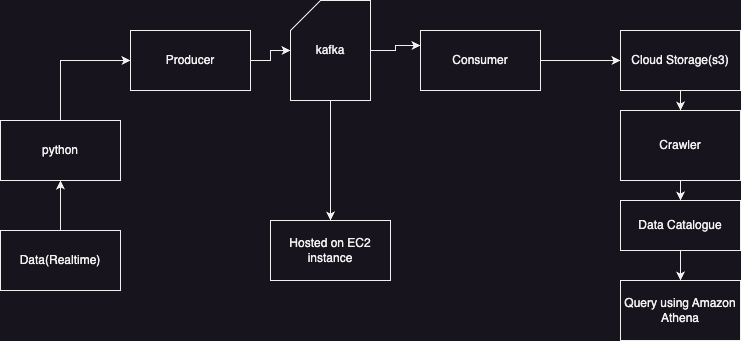

The diagram above was exported from draw.io. Its source (the exported page's mxGraphModel, read from the mxfile embedded in the PNG):
<mxGraphModel dx="984" dy="526" grid="1" gridSize="10" guides="1" tooltips="1" connect="1" arrows="1" fold="1" page="1" pageScale="1" pageWidth="850" pageHeight="1100" math="0" shadow="0">
  <root>
    <mxCell id="0" />
    <mxCell id="1" parent="0" />
    <mxCell id="3OAu9_k3FwffVf3IE5XP-11" style="edgeStyle=orthogonalEdgeStyle;rounded=0;orthogonalLoop=1;jettySize=auto;html=1;exitX=0.5;exitY=0;exitDx=0;exitDy=0;entryX=0.5;entryY=1;entryDx=0;entryDy=0;" edge="1" parent="1" source="3OAu9_k3FwffVf3IE5XP-1" target="3OAu9_k3FwffVf3IE5XP-10">
      <mxGeometry relative="1" as="geometry" />
    </mxCell>
    <mxCell id="3OAu9_k3FwffVf3IE5XP-1" value="Data(Realtime)" style="rounded=0;whiteSpace=wrap;html=1;" vertex="1" parent="1">
      <mxGeometry x="55" y="320" width="120" height="60" as="geometry" />
    </mxCell>
    <mxCell id="3OAu9_k3FwffVf3IE5XP-8" style="edgeStyle=orthogonalEdgeStyle;rounded=0;orthogonalLoop=1;jettySize=auto;html=1;" edge="1" parent="1" source="3OAu9_k3FwffVf3IE5XP-2" target="3OAu9_k3FwffVf3IE5XP-3">
      <mxGeometry relative="1" as="geometry" />
    </mxCell>
    <mxCell id="3OAu9_k3FwffVf3IE5XP-2" value="Producer" style="rounded=0;whiteSpace=wrap;html=1;" vertex="1" parent="1">
      <mxGeometry x="185" y="120" width="120" height="60" as="geometry" />
    </mxCell>
    <mxCell id="3OAu9_k3FwffVf3IE5XP-5" style="edgeStyle=orthogonalEdgeStyle;rounded=0;orthogonalLoop=1;jettySize=auto;html=1;" edge="1" parent="1" source="3OAu9_k3FwffVf3IE5XP-3">
      <mxGeometry relative="1" as="geometry">
        <mxPoint x="385" y="310" as="targetPoint" />
      </mxGeometry>
    </mxCell>
    <mxCell id="3OAu9_k3FwffVf3IE5XP-9" style="edgeStyle=orthogonalEdgeStyle;rounded=0;orthogonalLoop=1;jettySize=auto;html=1;entryX=0;entryY=0.25;entryDx=0;entryDy=0;" edge="1" parent="1" source="3OAu9_k3FwffVf3IE5XP-3" target="3OAu9_k3FwffVf3IE5XP-4">
      <mxGeometry relative="1" as="geometry" />
    </mxCell>
    <mxCell id="3OAu9_k3FwffVf3IE5XP-3" value="kafka" style="shape=card;whiteSpace=wrap;html=1;" vertex="1" parent="1">
      <mxGeometry x="345" y="90" width="80" height="100" as="geometry" />
    </mxCell>
    <mxCell id="3OAu9_k3FwffVf3IE5XP-14" value="" style="edgeStyle=orthogonalEdgeStyle;rounded=0;orthogonalLoop=1;jettySize=auto;html=1;" edge="1" parent="1" source="3OAu9_k3FwffVf3IE5XP-4" target="3OAu9_k3FwffVf3IE5XP-13">
      <mxGeometry relative="1" as="geometry" />
    </mxCell>
    <mxCell id="3OAu9_k3FwffVf3IE5XP-4" value="Consumer" style="rounded=0;whiteSpace=wrap;html=1;" vertex="1" parent="1">
      <mxGeometry x="475" y="120" width="120" height="60" as="geometry" />
    </mxCell>
    <mxCell id="3OAu9_k3FwffVf3IE5XP-7" value="Hosted on EC2 instance" style="rounded=0;whiteSpace=wrap;html=1;" vertex="1" parent="1">
      <mxGeometry x="325" y="310" width="120" height="60" as="geometry" />
    </mxCell>
    <mxCell id="3OAu9_k3FwffVf3IE5XP-12" style="edgeStyle=orthogonalEdgeStyle;rounded=0;orthogonalLoop=1;jettySize=auto;html=1;exitX=0.5;exitY=0;exitDx=0;exitDy=0;entryX=0;entryY=0.5;entryDx=0;entryDy=0;" edge="1" parent="1" source="3OAu9_k3FwffVf3IE5XP-10" target="3OAu9_k3FwffVf3IE5XP-2">
      <mxGeometry relative="1" as="geometry" />
    </mxCell>
    <mxCell id="3OAu9_k3FwffVf3IE5XP-10" value="python" style="rounded=0;whiteSpace=wrap;html=1;" vertex="1" parent="1">
      <mxGeometry x="55" y="210" width="120" height="60" as="geometry" />
    </mxCell>
    <mxCell id="3OAu9_k3FwffVf3IE5XP-16" value="" style="edgeStyle=orthogonalEdgeStyle;rounded=0;orthogonalLoop=1;jettySize=auto;html=1;" edge="1" parent="1" source="3OAu9_k3FwffVf3IE5XP-13" target="3OAu9_k3FwffVf3IE5XP-15">
      <mxGeometry relative="1" as="geometry" />
    </mxCell>
    <mxCell id="3OAu9_k3FwffVf3IE5XP-13" value="Cloud Storage(s3)" style="whiteSpace=wrap;html=1;rounded=0;" vertex="1" parent="1">
      <mxGeometry x="675" y="120" width="120" height="60" as="geometry" />
    </mxCell>
    <mxCell id="3OAu9_k3FwffVf3IE5XP-18" value="" style="edgeStyle=orthogonalEdgeStyle;rounded=0;orthogonalLoop=1;jettySize=auto;html=1;" edge="1" parent="1" source="3OAu9_k3FwffVf3IE5XP-15" target="3OAu9_k3FwffVf3IE5XP-17">
      <mxGeometry relative="1" as="geometry" />
    </mxCell>
    <mxCell id="3OAu9_k3FwffVf3IE5XP-15" value="Crawler" style="whiteSpace=wrap;html=1;rounded=0;" vertex="1" parent="1">
      <mxGeometry x="675" y="200" width="120" height="70" as="geometry" />
    </mxCell>
    <mxCell id="3OAu9_k3FwffVf3IE5XP-20" value="" style="edgeStyle=orthogonalEdgeStyle;rounded=0;orthogonalLoop=1;jettySize=auto;html=1;" edge="1" parent="1" source="3OAu9_k3FwffVf3IE5XP-17" target="3OAu9_k3FwffVf3IE5XP-19">
      <mxGeometry relative="1" as="geometry" />
    </mxCell>
    <mxCell id="3OAu9_k3FwffVf3IE5XP-17" value="Data Catalogue" style="whiteSpace=wrap;html=1;rounded=0;" vertex="1" parent="1">
      <mxGeometry x="675" y="290" width="120" height="50" as="geometry" />
    </mxCell>
    <mxCell id="3OAu9_k3FwffVf3IE5XP-19" value="Query using Amazon Athena" style="whiteSpace=wrap;html=1;rounded=0;" vertex="1" parent="1">
      <mxGeometry x="675" y="370" width="120" height="60" as="geometry" />
    </mxCell>
  </root>
</mxGraphModel>